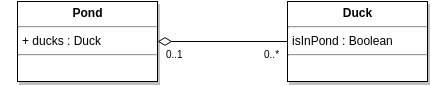

The diagram above was exported from draw.io. Its source (the exported page's mxGraphModel, read from the mxfile embedded in the PNG):
<mxGraphModel dx="1434" dy="733" grid="1" gridSize="10" guides="1" tooltips="1" connect="1" arrows="1" fold="1" page="0" pageScale="1.5" pageWidth="826" pageHeight="1169" background="#ffffff" math="0" shadow="0">
  <root>
    <mxCell id="0" style=";html=1;" />
    <mxCell id="1" style=";html=1;" parent="0" />
    <mxCell id="45" value="&lt;p style=&quot;margin: 0px ; margin-top: 4px ; text-align: center&quot;&gt;&lt;strong&gt;Pond&lt;/strong&gt;&lt;/p&gt;&lt;hr&gt;&lt;p style=&quot;margin: 0px ; margin-left: 4px&quot;&gt;+ ducks : Duck&lt;/p&gt;&lt;hr&gt;&lt;p style=&quot;margin: 0px ; margin-left: 4px&quot;&gt;&lt;br&gt;&lt;/p&gt;" style="shadow=1;fillColor=#FFFFFF;gradientColor=none;verticalAlign=top;align=left;overflow=fill;fontSize=12;fontFamily=Helvetica;html=1" parent="1" vertex="1">
      <mxGeometry x="180" y="40" width="140" height="80" as="geometry" />
    </mxCell>
    <mxCell id="42d5b6470aec7cd9-80" value="" style="verticalAlign=bottom;html=1;endArrow=none;edgeStyle=orthogonalEdgeStyle;startFill=0;startSize=12;startArrow=diamondThin;entryX=0;entryY=0.5;" edge="1" parent="1">
      <mxGeometry relative="1" as="geometry">
        <mxPoint x="320" y="80" as="sourcePoint" />
        <mxPoint x="450" y="80" as="targetPoint" />
        <Array as="points" />
      </mxGeometry>
    </mxCell>
    <mxCell id="42d5b6470aec7cd9-81" value="0..1" style="resizable=0;html=1;align=left;verticalAlign=top;labelBackgroundColor=none;fontSize=10" connectable="0" vertex="1" parent="42d5b6470aec7cd9-80">
      <mxGeometry x="-0.9" relative="1" as="geometry" />
    </mxCell>
    <mxCell id="42d5b6470aec7cd9-82" value="" style="resizable=0;html=1;align=left;verticalAlign=bottom;labelBackgroundColor=none;fontSize=10" connectable="0" vertex="1" parent="42d5b6470aec7cd9-80">
      <mxGeometry x="-0.9" relative="1" as="geometry" />
    </mxCell>
    <mxCell id="42d5b6470aec7cd9-83" value="0..*" style="resizable=0;html=1;align=right;verticalAlign=top;labelBackgroundColor=none;fontSize=10" connectable="0" vertex="1" parent="42d5b6470aec7cd9-80">
      <mxGeometry x="0.9" relative="1" as="geometry" />
    </mxCell>
    <mxCell id="42d5b6470aec7cd9-86" style="edgeStyle=none;shape=link;rounded=0;html=1;exitX=0;exitY=0.5;jettySize=auto;orthogonalLoop=1;" edge="1" parent="1" source="45" target="45">
      <mxGeometry relative="1" as="geometry" />
    </mxCell>
    <mxCell id="42d5b6470aec7cd9-88" value="&lt;p style=&quot;margin: 0px ; margin-top: 4px ; text-align: center&quot;&gt;&lt;b&gt;Duck&lt;/b&gt;&lt;/p&gt;&lt;hr&gt;&lt;p style=&quot;margin: 0px ; margin-left: 4px&quot;&gt;isInPond : Boolean&lt;/p&gt;&lt;hr&gt;&lt;p style=&quot;margin: 0px ; margin-left: 4px&quot;&gt;&lt;br&gt;&lt;/p&gt;" style="shadow=1;fillColor=#FFFFFF;gradientColor=none;verticalAlign=top;align=left;overflow=fill;fontSize=12;fontFamily=Helvetica;html=1" vertex="1" parent="1">
      <mxGeometry x="450" y="40" width="140" height="80" as="geometry" />
    </mxCell>
  </root>
</mxGraphModel>